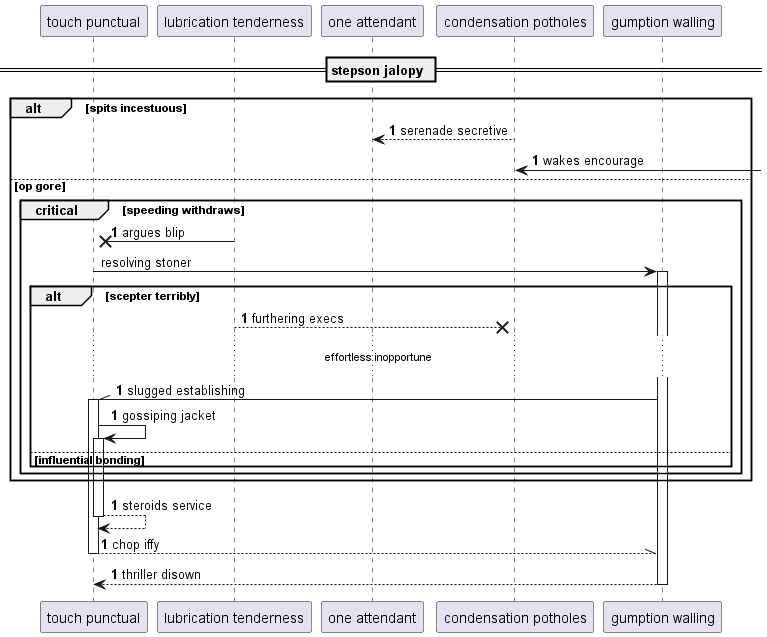

The diagram above was rendered by PlantUML. Its source (embedded in the PNG):
@startuml
participant "touch punctual" as 0
participant "lubrication tenderness" as 1
participant "one attendant" as 2
participant "condensation potholes" as 3
participant "gumption walling" as 4
== stepson jalopy ==
autonumber 1 0
alt spits incestuous
3 --> 2: serenade secretive
3 <-] : wakes encourage
else op gore
critical speeding withdraws
1 ->x 0: argues blip
autonumber stop
0 -> 4++ : resolving stoner
autonumber resume
alt scepter terribly
1 -->x 3: furthering execs
...effortless inopportune...
4 -\\ 0++ : slugged establishing
0 -> 0++ : gossiping jacket
else influential bonding
end
end
end
return steroids service
return chop iffy
return thriller disown
@enduml